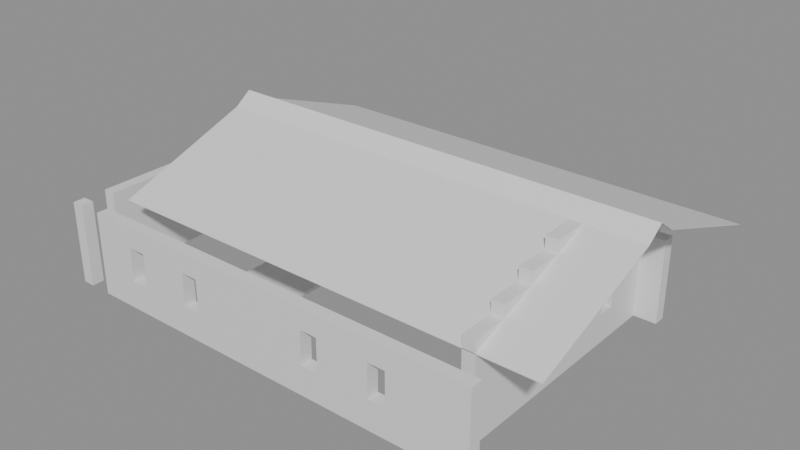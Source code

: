 # Source: building_by_walls.blend  (saved by Blender 5.0.119; exported with 4.5.12 LTS)
import bpy
from mathutils import Matrix  # noqa: F401  (used for matrix-valued properties, if any)

bpy.ops.wm.read_factory_settings(use_empty=True)
scene = bpy.context.scene
scene.name = 'Scene'

# ---- collections
col_01_paredes_externas = bpy.data.collections.new('01_Paredes_Externas'); scene.collection.children.link(col_01_paredes_externas)
col_02_paredes_internas = bpy.data.collections.new('02_Paredes_Internas'); scene.collection.children.link(col_02_paredes_internas)
col_03_pisos_escadas = bpy.data.collections.new('03_Pisos_Escadas'); scene.collection.children.link(col_03_pisos_escadas)
col_05_telhado = bpy.data.collections.new('05_Telhado'); scene.collection.children.link(col_05_telhado)

# ---- materials (node trees are filled in below, after node groups)
mat_mat_parede_externa = bpy.data.materials.new('Mat_Parede_Externa')
mat_mat_parede_interna = bpy.data.materials.new('Mat_Parede_Interna')
mat_mat_pisos = bpy.data.materials.new('Mat_Pisos')
mat_mat_telhado = bpy.data.materials.new('Mat_Telhado')

# ---- material node trees
mat_mat_parede_externa.use_nodes = True; mat_mat_parede_externa.node_tree.nodes.clear()
_N = mat_mat_parede_externa.node_tree.nodes; _L = mat_mat_parede_externa.node_tree.links
n0 = _N.new('ShaderNodeBsdfPrincipled'); n0.name = 'BSDF - Pré-fundamentado'; n0.location = (-200, 100)
n1 = _N.new('ShaderNodeOutputMaterial'); n1.name = 'Saída de material'; n1.location = (200, 100)
_L.new(n0.outputs[0], n1.inputs[0])
n1.is_active_output = True
mat_mat_parede_interna.use_nodes = True; mat_mat_parede_interna.node_tree.nodes.clear()
_N = mat_mat_parede_interna.node_tree.nodes; _L = mat_mat_parede_interna.node_tree.links
n0 = _N.new('ShaderNodeBsdfPrincipled'); n0.name = 'BSDF - Pré-fundamentado'; n0.location = (-200, 100)
n1 = _N.new('ShaderNodeOutputMaterial'); n1.name = 'Saída de material'; n1.location = (200, 100)
_L.new(n0.outputs[0], n1.inputs[0])
n1.is_active_output = True
mat_mat_pisos.use_nodes = True; mat_mat_pisos.node_tree.nodes.clear()
_N = mat_mat_pisos.node_tree.nodes; _L = mat_mat_pisos.node_tree.links
n0 = _N.new('ShaderNodeBsdfPrincipled'); n0.name = 'BSDF - Pré-fundamentado'; n0.location = (-200, 100)
n1 = _N.new('ShaderNodeOutputMaterial'); n1.name = 'Saída de material'; n1.location = (200, 100)
_L.new(n0.outputs[0], n1.inputs[0])
n1.is_active_output = True
mat_mat_telhado.use_nodes = True; mat_mat_telhado.node_tree.nodes.clear()
_N = mat_mat_telhado.node_tree.nodes; _L = mat_mat_telhado.node_tree.links
n0 = _N.new('ShaderNodeBsdfPrincipled'); n0.name = 'BSDF - Pré-fundamentado'; n0.location = (-200, 100)
n1 = _N.new('ShaderNodeOutputMaterial'); n1.name = 'Saída de material'; n1.location = (200, 100)
_L.new(n0.outputs[0], n1.inputs[0])
n1.is_active_output = True

# ---- meshes
me_parede_externa_norte = bpy.data.meshes.new('Parede_Externa_Norte')
me_parede_externa_norte.from_pydata([(-7.0, -5.0, 0.0), (-6.65, -5.0, 0.0), (-6.65, -4.65, 0.0), (-7.0, -4.65, 0.0), (-7.0, -5.0, 2.4), (-6.65, -5.0, 2.4), (-6.65, -4.65, 2.4), (-7.0, -4.65, 2.4), (-6.0, -5.0, 0.0), (-5.0, -5.0, 0.0), (-5.0, -4.65, 0.0), (-6.0, -4.65, 0.0), (-6.0, -5.0, 2.4), (-5.0, -5.0, 2.4), (-5.0, -4.65, 2.4), (-6.0, -4.65, 2.4), (-4.0, -5.0, 0.0), (-4.0, -4.65, 0.0), (-5.0, -5.0, 0.84), (-4.0, -5.0, 0.84), (-4.0, -4.65, 0.84), (-5.0, -4.65, 0.84), (-5.0, -5.0, 1.8), (-4.0, -5.0, 1.8), (-4.0, -4.65, 1.8), (-5.0, -4.65, 1.8), (-4.0, -5.0, 2.4), (-4.0, -4.65, 2.4), (-4.75, -5.0, 0.84), (-4.75, -4.65, 0.84), (-4.75, -5.0, 1.8), (-4.75, -4.65, 1.8), (-4.25, -5.0, 0.84), (-4.25, -4.65, 0.84), (-4.25, -5.0, 1.8), (-4.25, -4.65, 1.8), (-3.0, -5.0, 0.0), (-3.0, -4.65, 0.0), (-3.0, -5.0, 2.4), (-3.0, -4.65, 2.4), (-2.0, -5.0, 0.0), (-2.0, -4.65, 0.0), (-3.0, -5.0, 0.84), (-2.0, -5.0, 0.84), (-2.0, -4.65, 0.84), (-3.0, -4.65, 0.84), (-3.0, -5.0, 1.8), (-2.0, -5.0, 1.8), (-2.0, -4.65, 1.8), (-3.0, -4.65, 1.8), (-2.0, -5.0, 2.4), (-2.0, -4.65, 2.4), (-2.75, -5.0, 0.84), (-2.75, -4.65, 0.84), (-2.75, -5.0, 1.8), (-2.75, -4.65, 1.8), (-2.25, -5.0, 0.84), (-2.25, -4.65, 0.84), (-2.25, -5.0, 1.8), (-2.25, -4.65, 1.8), (-1.0, -5.0, 0.0), (-1.0, -4.65, 0.0), (-1.0, -5.0, 2.4), (-1.0, -4.65, 2.4), (0.0, -5.0, 0.0), (0.0, -4.65, 0.0), (0.0, -5.0, 2.4), (0.0, -4.65, 2.4), (1.0, -5.0, 0.0), (1.0, -4.65, 0.0), (1.0, -5.0, 2.4), (1.0, -4.65, 2.4), (2.0, -5.0, 0.0), (2.0, -4.65, 0.0), (1.0, -5.0, 0.84), (2.0, -5.0, 0.84), (2.0, -4.65, 0.84), (1.0, -4.65, 0.84), (1.0, -5.0, 1.8), (2.0, -5.0, 1.8), (2.0, -4.65, 1.8), (1.0, -4.65, 1.8), (2.0, -5.0, 2.4), (2.0, -4.65, 2.4), (1.25, -5.0, 0.84), (1.25, -4.65, 0.84), (1.25, -5.0, 1.8), (1.25, -4.65, 1.8), (1.75, -5.0, 0.84), (1.75, -4.65, 0.84), (1.75, -5.0, 1.8), (1.75, -4.65, 1.8), (3.0, -5.0, 0.0), (3.0, -4.65, 0.0), (3.0, -5.0, 2.4), (3.0, -4.65, 2.4), (4.0, -5.0, 0.0), (4.0, -4.65, 0.0), (3.0, -5.0, 0.84), (4.0, -5.0, 0.84), (4.0, -4.65, 0.84), (3.0, -4.65, 0.84), (3.0, -5.0, 1.8), (4.0, -5.0, 1.8), (4.0, -4.65, 1.8), (3.0, -4.65, 1.8), (4.0, -5.0, 2.4), (4.0, -4.65, 2.4), (3.25, -5.0, 0.84), (3.25, -4.65, 0.84), (3.25, -5.0, 1.8), (3.25, -4.65, 1.8), (3.75, -5.0, 0.84), (3.75, -4.65, 0.84), (3.75, -5.0, 1.8), (3.75, -4.65, 1.8), (5.0, -5.0, 0.0), (5.0, -4.65, 0.0), (5.0, -5.0, 2.4), (5.0, -4.65, 2.4), (6.0, -5.0, 0.0), (6.0, -4.65, 0.0), (6.0, -5.0, 2.4), (6.0, -4.65, 2.4)], [], [(0, 1, 2, 3), (4, 7, 6, 5), (0, 4, 5, 1), (2, 6, 7, 3), (0, 3, 7, 4), (1, 5, 6, 2), (8, 9, 10, 11), (12, 15, 14, 13), (8, 12, 13, 9), (10, 14, 15, 11), (8, 11, 15, 12), (9, 13, 14, 10), (9, 16, 17, 10), (18, 21, 20, 19), (9, 18, 19, 16), (17, 20, 21, 10), (9, 10, 21, 18), (16, 19, 20, 17), (22, 23, 24, 25), (13, 14, 27, 26), (22, 13, 26, 23), (24, 27, 14, 25), (22, 25, 14, 13), (23, 26, 27, 24), (18, 28, 29, 21), (22, 25, 31, 30), (18, 22, 30, 28), (29, 31, 25, 21), (18, 21, 25, 22), (28, 30, 31, 29), (32, 19, 20, 33), (34, 35, 24, 23), (32, 34, 23, 19), (20, 24, 35, 33), (32, 33, 35, 34), (19, 23, 24, 20), (16, 36, 37, 17), (26, 27, 39, 38), (16, 26, 38, 36), (37, 39, 27, 17), (16, 17, 27, 26), (36, 38, 39, 37), (36, 40, 41, 37), (42, 45, 44, 43), (36, 42, 43, 40), (41, 44, 45, 37), (36, 37, 45, 42), (40, 43, 44, 41), (46, 47, 48, 49), (38, 39, 51, 50), (46, 38, 50, 47), (48, 51, 39, 49), (46, 49, 39, 38), (47, 50, 51, 48), (42, 52, 53, 45), (46, 49, 55, 54), (42, 46, 54, 52), (53, 55, 49, 45), (42, 45, 49, 46), (52, 54, 55, 53), (56, 43, 44, 57), (58, 59, 48, 47), (56, 58, 47, 43), (44, 48, 59, 57), (56, 57, 59, 58), (43, 47, 48, 44), (40, 60, 61, 41), (50, 51, 63, 62), (40, 50, 62, 60), (61, 63, 51, 41), (40, 41, 51, 50), (60, 62, 63, 61), (60, 64, 65, 61), (62, 63, 67, 66), (60, 62, 66, 64), (65, 67, 63, 61), (64, 66, 67, 65), (64, 68, 69, 65), (66, 67, 71, 70), (64, 66, 70, 68), (69, 71, 67, 65), (68, 70, 71, 69), (68, 72, 73, 69), (74, 77, 76, 75), (68, 74, 75, 72), (73, 76, 77, 69), (68, 69, 77, 74), (72, 75, 76, 73), (78, 79, 80, 81), (70, 71, 83, 82), (78, 70, 82, 79), (80, 83, 71, 81), (78, 81, 71, 70), (79, 82, 83, 80), (74, 84, 85, 77), (78, 81, 87, 86), (74, 78, 86, 84), (85, 87, 81, 77), (74, 77, 81, 78), (84, 86, 87, 85), (88, 75, 76, 89), (90, 91, 80, 79), (88, 90, 79, 75), (76, 80, 91, 89), (88, 89, 91, 90), (75, 79, 80, 76), (72, 92, 93, 73), (82, 83, 95, 94), (72, 82, 94, 92), (93, 95, 83, 73), (72, 73, 83, 82), (92, 94, 95, 93), (92, 96, 97, 93), (98, 101, 100, 99), (92, 98, 99, 96), (97, 100, 101, 93), (92, 93, 101, 98), (96, 99, 100, 97), (102, 103, 104, 105), (94, 95, 107, 106), (102, 94, 106, 103), (104, 107, 95, 105), (102, 105, 95, 94), (103, 106, 107, 104), (98, 108, 109, 101), (102, 105, 111, 110), (98, 102, 110, 108), (109, 111, 105, 101), (98, 101, 105, 102), (108, 110, 111, 109), (112, 99, 100, 113), (114, 115, 104, 103), (112, 114, 103, 99), (100, 104, 115, 113), (112, 113, 115, 114), (99, 103, 104, 100), (96, 116, 117, 97), (106, 107, 119, 118), (96, 106, 118, 116), (117, 119, 107, 97), (96, 97, 107, 106), (116, 118, 119, 117), (116, 120, 121, 117), (118, 119, 123, 122), (116, 118, 122, 120), (121, 123, 119, 117), (120, 122, 123, 121)])
me_parede_externa_norte.materials.append(mat_mat_parede_externa)
me_parede_externa_norte.update()
me_parede_externa_sul = bpy.data.meshes.new('Parede_Externa_Sul')
me_parede_externa_sul.from_pydata([(-7.0, 3.0, 0.0), (-6.65, 3.0, 0.0), (-6.65, 4.0, 0.0), (-7.0, 4.0, 0.0), (-7.0, 3.0, 2.4), (-6.65, 3.0, 2.4), (-6.65, 4.0, 2.4), (-7.0, 4.0, 2.4), (-6.0, 3.0, 0.0), (-5.0, 3.0, 0.0), (-5.0, 3.35, 0.0), (-6.0, 3.35, 0.0), (-6.0, 3.0, 2.4), (-5.0, 3.0, 2.4), (-5.0, 3.35, 2.4), (-6.0, 3.35, 2.4), (-4.0, 3.0, 0.0), (-4.0, 3.35, 0.0), (-5.0, 3.0, 0.84), (-4.0, 3.0, 0.84), (-4.0, 3.35, 0.84), (-5.0, 3.35, 0.84), (-5.0, 3.0, 1.8), (-4.0, 3.0, 1.8), (-4.0, 3.35, 1.8), (-5.0, 3.35, 1.8), (-4.0, 3.0, 2.4), (-4.0, 3.35, 2.4), (-4.75, 3.0, 0.84), (-4.75, 3.35, 0.84), (-4.75, 3.0, 1.8), (-4.75, 3.35, 1.8), (-4.25, 3.0, 0.84), (-4.25, 3.35, 0.84), (-4.25, 3.0, 1.8), (-4.25, 3.35, 1.8), (-3.0, 3.0, 0.0), (-3.0, 3.35, 0.0), (-3.0, 3.0, 2.4), (-3.0, 3.35, 2.4), (-2.0, 3.0, 0.0), (-2.0, 3.35, 0.0), (-2.0, 3.0, 2.4), (-2.0, 3.35, 2.4), (-1.0, 3.0, 0.0), (-1.0, 3.35, 0.0), (-2.0, 3.0, 0.84), (-1.0, 3.0, 0.84), (-1.0, 3.35, 0.84), (-2.0, 3.35, 0.84), (-2.0, 3.0, 1.8), (-1.0, 3.0, 1.8), (-1.0, 3.35, 1.8), (-2.0, 3.35, 1.8), (-1.0, 3.0, 2.4), (-1.0, 3.35, 2.4), (-1.75, 3.0, 0.84), (-1.75, 3.35, 0.84), (-1.75, 3.0, 1.8), (-1.75, 3.35, 1.8), (-1.25, 3.0, 0.84), (-1.25, 3.35, 0.84), (-1.25, 3.0, 1.8), (-1.25, 3.35, 1.8), (0.0, 3.0, 0.0), (0.0, 3.35, 0.0), (0.0, 3.0, 2.4), (0.0, 3.35, 2.4), (1.0, 3.0, 0.0), (1.0, 3.35, 0.0), (1.0, 3.0, 2.4), (1.0, 3.35, 2.4), (3.0, 3.0, 0.0), (4.0, 3.0, 0.0), (4.0, 3.35, 0.0), (3.0, 3.35, 0.0), (3.0, 3.0, 2.4), (4.0, 3.0, 2.4), (4.0, 3.35, 2.4), (3.0, 3.35, 2.4), (5.0, 3.0, 0.0), (5.0, 3.35, 0.0), (4.0, 3.0, 0.84), (5.0, 3.0, 0.84), (5.0, 3.35, 0.84), (4.0, 3.35, 0.84), (4.0, 3.0, 1.8), (5.0, 3.0, 1.8), (5.0, 3.35, 1.8), (4.0, 3.35, 1.8), (5.0, 3.0, 2.4), (5.0, 3.35, 2.4), (4.25, 3.0, 0.84), (4.25, 3.35, 0.84), (4.25, 3.0, 1.8), (4.25, 3.35, 1.8), (4.75, 3.0, 0.84), (4.75, 3.35, 0.84), (4.75, 3.0, 1.8), (4.75, 3.35, 1.8), (5.35, 3.0, 0.0), (5.35, 4.0, 0.0), (5.0, 4.0, 0.0), (5.35, 3.0, 2.4), (5.35, 4.0, 2.4), (5.0, 4.0, 2.4), (6.0, 3.0, 0.0), (6.0, 3.35, 0.0), (5.35, 3.35, 0.0), (6.0, 3.0, 2.4), (6.0, 3.35, 2.4), (5.35, 3.35, 2.4)], [], [(0, 1, 2, 3), (4, 7, 6, 5), (0, 4, 5, 1), (2, 6, 7, 3), (0, 3, 7, 4), (1, 5, 6, 2), (8, 9, 10, 11), (12, 15, 14, 13), (8, 12, 13, 9), (10, 14, 15, 11), (8, 11, 15, 12), (9, 13, 14, 10), (9, 16, 17, 10), (18, 21, 20, 19), (9, 18, 19, 16), (17, 20, 21, 10), (9, 10, 21, 18), (16, 19, 20, 17), (22, 23, 24, 25), (13, 14, 27, 26), (22, 13, 26, 23), (24, 27, 14, 25), (22, 25, 14, 13), (23, 26, 27, 24), (18, 28, 29, 21), (22, 25, 31, 30), (18, 22, 30, 28), (29, 31, 25, 21), (18, 21, 25, 22), (28, 30, 31, 29), (32, 19, 20, 33), (34, 35, 24, 23), (32, 34, 23, 19), (20, 24, 35, 33), (32, 33, 35, 34), (19, 23, 24, 20), (16, 36, 37, 17), (26, 27, 39, 38), (16, 26, 38, 36), (37, 39, 27, 17), (16, 17, 27, 26), (36, 38, 39, 37), (36, 40, 41, 37), (38, 39, 43, 42), (36, 38, 42, 40), (41, 43, 39, 37), (40, 42, 43, 41), (40, 44, 45, 41), (46, 49, 48, 47), (40, 46, 47, 44), (45, 48, 49, 41), (40, 41, 49, 46), (44, 47, 48, 45), (50, 51, 52, 53), (42, 43, 55, 54), (50, 42, 54, 51), (52, 55, 43, 53), (50, 53, 43, 42), (51, 54, 55, 52), (46, 56, 57, 49), (50, 53, 59, 58), (46, 50, 58, 56), (57, 59, 53, 49), (46, 49, 53, 50), (56, 58, 59, 57), (60, 47, 48, 61), (62, 63, 52, 51), (60, 62, 51, 47), (48, 52, 63, 61), (60, 61, 63, 62), (47, 51, 52, 48), (44, 64, 65, 45), (54, 55, 67, 66), (44, 54, 66, 64), (65, 67, 55, 45), (44, 45, 55, 54), (64, 66, 67, 65), (64, 68, 69, 65), (66, 67, 71, 70), (64, 66, 70, 68), (69, 71, 67, 65), (68, 70, 71, 69), (72, 73, 74, 75), (76, 79, 78, 77), (72, 76, 77, 73), (74, 78, 79, 75), (72, 75, 79, 76), (73, 77, 78, 74), (73, 80, 81, 74), (82, 85, 84, 83), (73, 82, 83, 80), (81, 84, 85, 74), (73, 74, 85, 82), (80, 83, 84, 81), (86, 87, 88, 89), (77, 78, 91, 90), (86, 77, 90, 87), (88, 91, 78, 89), (86, 89, 78, 77), (87, 90, 91, 88), (82, 92, 93, 85), (86, 89, 95, 94), (82, 86, 94, 92), (93, 95, 89, 85), (82, 85, 89, 86), (92, 94, 95, 93), (96, 83, 84, 97), (98, 99, 88, 87), (96, 98, 87, 83), (84, 88, 99, 97), (96, 97, 99, 98), (83, 87, 88, 84), (80, 100, 101, 102), (90, 105, 104, 103), (80, 90, 103, 100), (101, 104, 105, 102), (80, 102, 105, 90), (100, 103, 104, 101), (100, 106, 107, 108), (103, 111, 110, 109), (100, 103, 109, 106), (107, 110, 111, 108), (100, 108, 111, 103), (106, 109, 110, 107)])
me_parede_externa_sul.materials.append(mat_mat_parede_externa)
me_parede_externa_sul.update()
me_parede_externa_leste = bpy.data.meshes.new('Parede_Externa_Leste')
me_parede_externa_leste.from_pydata([(5.0, -4.0, 2.4), (5.35, -4.0, 2.4), (5.35, -3.0, 2.4), (5.0, -3.0, 2.4), (5.0, -4.0, 2.76), (5.35, -4.0, 2.76), (5.35, -3.0, 2.76), (5.0, -3.0, 2.76), (5.0, -4.0, 0.0), (5.35, -4.0, 0.0), (5.35, -3.0, 0.0), (5.0, -3.0, 0.0), (5.35, -2.0, 2.76), (5.0, -2.0, 2.76), (5.0, -3.0, 3.12), (5.35, -3.0, 3.12), (5.35, -2.0, 3.12), (5.0, -2.0, 3.12), (5.35, -2.0, 2.4), (5.0, -2.0, 2.4), (5.35, -2.0, 0.0), (5.0, -2.0, 0.0), (5.35, -1.0, 3.12), (5.0, -1.0, 3.12), (5.0, -2.0, 3.48), (5.35, -2.0, 3.48), (5.35, -1.0, 3.48), (5.0, -1.0, 3.48), (5.35, -1.0, 2.76), (5.0, -1.0, 2.76), (5.35, -1.0, 2.4), (5.0, -1.0, 2.4), (5.35, -1.0, 0.0), (5.0, -1.0, 0.0), (5.0, -2.0, 0.84), (5.35, -2.0, 0.84), (5.35, -1.0, 0.84), (5.0, -1.0, 0.84), (5.0, -2.0, 1.8), (5.35, -2.0, 1.8), (5.35, -1.0, 1.8), (5.0, -1.0, 1.8), (5.35, -1.75, 0.84), (5.0, -1.75, 0.84), (5.35, -1.75, 1.8), (5.0, -1.75, 1.8), (5.0, -1.25, 0.84), (5.35, -1.25, 0.84), (5.0, -1.25, 1.8), (5.35, -1.25, 1.8), (5.35, 0.0, 3.48), (5.0, 0.0, 3.48), (5.0, -1.0, 3.84), (5.35, -1.0, 3.84), (5.35, 0.0, 3.84), (5.0, 0.0, 3.84), (5.35, 0.0, 3.12), (5.0, 0.0, 3.12), (5.35, 0.0, 2.76), (5.0, 0.0, 2.76), (5.35, 0.0, 2.4), (5.0, 0.0, 2.4), (5.35, 0.0, 0.0), (5.0, 0.0, 0.0), (5.35, 1.0, 3.12), (5.0, 1.0, 3.12), (5.35, 1.0, 3.48), (5.0, 1.0, 3.48), (5.35, 1.0, 2.76), (5.0, 1.0, 2.76), (5.35, 1.0, 2.4), (5.0, 1.0, 2.4), (5.35, 1.0, 0.0), (5.0, 1.0, 0.0), (5.35, 2.0, 2.76), (5.0, 2.0, 2.76), (5.35, 2.0, 3.12), (5.0, 2.0, 3.12), (5.35, 2.0, 2.4), (5.0, 2.0, 2.4), (5.35, 2.0, 0.0), (5.0, 2.0, 0.0), (5.0, 1.0, 0.84), (5.35, 1.0, 0.84), (5.35, 2.0, 0.84), (5.0, 2.0, 0.84), (5.0, 1.0, 1.8), (5.35, 1.0, 1.8), (5.35, 2.0, 1.8), (5.0, 2.0, 1.8), (5.35, 1.25, 0.84), (5.0, 1.25, 0.84), (5.35, 1.25, 1.8), (5.0, 1.25, 1.8), (5.0, 1.75, 0.84), (5.35, 1.75, 0.84), (5.0, 1.75, 1.8), (5.35, 1.75, 1.8), (5.35, 3.0, 2.4), (5.0, 3.0, 2.4), (5.35, 3.0, 2.76), (5.0, 3.0, 2.76), (5.35, 3.0, 0.0), (5.0, 3.0, 0.0)], [], [(0, 1, 2, 3), (4, 7, 6, 5), (0, 4, 5, 1), (2, 6, 7, 3), (0, 3, 7, 4), (1, 5, 6, 2), (8, 9, 10, 11), (8, 0, 1, 9), (10, 2, 3, 11), (8, 11, 3, 0), (9, 1, 2, 10), (7, 6, 12, 13), (14, 17, 16, 15), (7, 14, 15, 6), (12, 16, 17, 13), (7, 13, 17, 14), (6, 15, 16, 12), (3, 2, 18, 19), (18, 12, 13, 19), (3, 19, 13, 7), (2, 6, 12, 18), (11, 10, 20, 21), (20, 18, 19, 21), (11, 21, 19, 3), (10, 2, 18, 20), (17, 16, 22, 23), (24, 27, 26, 25), (17, 24, 25, 16), (22, 26, 27, 23), (17, 23, 27, 24), (16, 25, 26, 22), (13, 12, 28, 29), (28, 22, 23, 29), (13, 29, 23, 17), (12, 16, 22, 28), (19, 18, 30, 31), (30, 28, 29, 31), (19, 31, 29, 13), (18, 12, 28, 30), (21, 20, 32, 33), (34, 37, 36, 35), (21, 34, 35, 20), (32, 36, 37, 33), (21, 33, 37, 34), (20, 35, 36, 32), (38, 39, 40, 41), (38, 19, 18, 39), (40, 30, 31, 41), (38, 41, 31, 19), (39, 18, 30, 40), (34, 35, 42, 43), (38, 45, 44, 39), (34, 38, 39, 35), (42, 44, 45, 43), (34, 43, 45, 38), (35, 39, 44, 42), (46, 47, 36, 37), (48, 41, 40, 49), (46, 48, 49, 47), (36, 40, 41, 37), (46, 37, 41, 48), (47, 49, 40, 36), (27, 26, 50, 51), (52, 55, 54, 53), (27, 52, 53, 26), (50, 54, 55, 51), (27, 51, 55, 52), (26, 53, 54, 50), (23, 22, 56, 57), (56, 50, 51, 57), (23, 57, 51, 27), (22, 26, 50, 56), (29, 28, 58, 59), (58, 56, 57, 59), (29, 59, 57, 23), (28, 22, 56, 58), (31, 30, 60, 61), (60, 58, 59, 61), (31, 61, 59, 29), (30, 28, 58, 60), (33, 32, 62, 63), (33, 31, 30, 32), (62, 60, 61, 63), (33, 63, 61, 31), (32, 30, 60, 62), (57, 56, 64, 65), (51, 67, 66, 50), (64, 66, 67, 65), (57, 65, 67, 51), (56, 50, 66, 64), (59, 58, 68, 69), (68, 64, 65, 69), (59, 69, 65, 57), (58, 56, 64, 68), (61, 60, 70, 71), (70, 68, 69, 71), (61, 71, 69, 59), (60, 58, 68, 70), (63, 62, 72, 73), (72, 70, 71, 73), (63, 73, 71, 61), (62, 60, 70, 72), (69, 68, 74, 75), (65, 77, 76, 64), (74, 76, 77, 75), (69, 75, 77, 65), (68, 64, 76, 74), (71, 70, 78, 79), (78, 74, 75, 79), (71, 79, 75, 69), (70, 68, 74, 78), (73, 72, 80, 81), (82, 85, 84, 83), (73, 82, 83, 72), (80, 84, 85, 81), (73, 81, 85, 82), (72, 83, 84, 80), (86, 87, 88, 89), (86, 71, 70, 87), (88, 78, 79, 89), (86, 89, 79, 71), (87, 70, 78, 88), (82, 83, 90, 91), (86, 93, 92, 87), (82, 86, 87, 83), (90, 92, 93, 91), (82, 91, 93, 86), (83, 87, 92, 90), (94, 95, 84, 85), (96, 89, 88, 97), (94, 96, 97, 95), (84, 88, 89, 85), (94, 85, 89, 96), (95, 97, 88, 84), (79, 78, 98, 99), (75, 101, 100, 74), (98, 100, 101, 99), (79, 99, 101, 75), (78, 74, 100, 98), (81, 80, 102, 103), (81, 79, 78, 80), (102, 98, 99, 103), (81, 103, 99, 79), (80, 78, 98, 102)])
me_parede_externa_leste.materials.append(mat_mat_parede_externa)
me_parede_externa_leste.update()
me_parede_externa_oeste = bpy.data.meshes.new('Parede_Externa_Oeste')
me_parede_externa_oeste.from_pydata([(-7.0, -4.0, 0.0), (-6.65, -4.0, 0.0), (-6.65, -3.0, 0.0), (-7.0, -3.0, 0.0), (-7.0, -4.0, 2.4), (-6.65, -4.0, 2.4), (-6.65, -3.0, 2.4), (-7.0, -3.0, 2.4), (-6.65, -2.0, 0.0), (-7.0, -2.0, 0.0), (-6.65, -2.0, 2.4), (-7.0, -2.0, 2.4), (-6.65, -1.0, 0.0), (-7.0, -1.0, 0.0), (-7.0, -2.0, 0.84), (-6.65, -2.0, 0.84), (-6.65, -1.0, 0.84), (-7.0, -1.0, 0.84), (-7.0, -2.0, 1.8), (-6.65, -2.0, 1.8), (-6.65, -1.0, 1.8), (-7.0, -1.0, 1.8), (-6.65, -1.0, 2.4), (-7.0, -1.0, 2.4), (-6.65, -1.75, 0.84), (-7.0, -1.75, 0.84), (-6.65, -1.75, 1.8), (-7.0, -1.75, 1.8), (-7.0, -1.25, 0.84), (-6.65, -1.25, 0.84), (-7.0, -1.25, 1.8), (-6.65, -1.25, 1.8), (-6.65, 0.0, 0.0), (-7.0, 0.0, 0.0), (-6.65, 0.0, 2.4), (-7.0, 0.0, 2.4), (-6.65, 1.0, 0.0), (-7.0, 1.0, 0.0), (-6.65, 1.0, 2.4), (-7.0, 1.0, 2.4), (-6.65, 2.0, 0.0), (-7.0, 2.0, 0.0), (-7.0, 1.0, 0.84), (-6.65, 1.0, 0.84), (-6.65, 2.0, 0.84), (-7.0, 2.0, 0.84), (-7.0, 1.0, 1.8), (-6.65, 1.0, 1.8), (-6.65, 2.0, 1.8), (-7.0, 2.0, 1.8), (-6.65, 2.0, 2.4), (-7.0, 2.0, 2.4), (-6.65, 1.25, 0.84), (-7.0, 1.25, 0.84), (-6.65, 1.25, 1.8), (-7.0, 1.25, 1.8), (-7.0, 1.75, 0.84), (-6.65, 1.75, 0.84), (-7.0, 1.75, 1.8), (-6.65, 1.75, 1.8), (-6.65, 3.0, 0.0), (-7.0, 3.0, 0.0), (-6.65, 3.0, 2.4), (-7.0, 3.0, 2.4)], [], [(0, 1, 2, 3), (4, 7, 6, 5), (0, 4, 5, 1), (2, 6, 7, 3), (0, 3, 7, 4), (1, 5, 6, 2), (3, 2, 8, 9), (7, 11, 10, 6), (8, 10, 11, 9), (3, 9, 11, 7), (2, 6, 10, 8), (9, 8, 12, 13), (14, 17, 16, 15), (9, 14, 15, 8), (12, 16, 17, 13), (9, 13, 17, 14), (8, 15, 16, 12), (18, 19, 20, 21), (11, 23, 22, 10), (18, 11, 10, 19), (20, 22, 23, 21), (18, 21, 23, 11), (19, 10, 22, 20), (14, 15, 24, 25), (18, 27, 26, 19), (14, 18, 19, 15), (24, 26, 27, 25), (14, 25, 27, 18), (15, 19, 26, 24), (28, 29, 16, 17), (30, 21, 20, 31), (28, 30, 31, 29), (16, 20, 21, 17), (28, 17, 21, 30), (29, 31, 20, 16), (13, 12, 32, 33), (23, 35, 34, 22), (13, 23, 22, 12), (32, 34, 35, 33), (13, 33, 35, 23), (12, 22, 34, 32), (33, 32, 36, 37), (35, 39, 38, 34), (36, 38, 39, 37), (33, 37, 39, 35), (32, 34, 38, 36), (37, 36, 40, 41), (42, 45, 44, 43), (37, 42, 43, 36), (40, 44, 45, 41), (37, 41, 45, 42), (36, 43, 44, 40), (46, 47, 48, 49), (39, 51, 50, 38), (46, 39, 38, 47), (48, 50, 51, 49), (46, 49, 51, 39), (47, 38, 50, 48), (42, 43, 52, 53), (46, 55, 54, 47), (42, 46, 47, 43), (52, 54, 55, 53), (42, 53, 55, 46), (43, 47, 54, 52), (56, 57, 44, 45), (58, 49, 48, 59), (56, 58, 59, 57), (44, 48, 49, 45), (56, 45, 49, 58), (57, 59, 48, 44), (41, 40, 60, 61), (51, 63, 62, 50), (41, 51, 50, 40), (60, 62, 63, 61), (41, 61, 63, 51), (40, 50, 62, 60)])
me_parede_externa_oeste.materials.append(mat_mat_parede_externa)
me_parede_externa_oeste.update()
me_paredes_internas_divisorias = bpy.data.meshes.new('Paredes_Internas_Divisorias')
me_paredes_internas_divisorias.from_pydata([(-1.0, 4.0, 0.0), (-0.65, 4.0, 0.0), (-0.65, 4.35, 0.0), (-1.0, 4.35, 0.0), (-1.0, 4.0, 0.12), (-0.65, 4.0, 0.12), (-0.65, 4.35, 0.12), (-1.0, 4.35, 0.12)], [], [(0, 1, 2, 3), (4, 7, 6, 5), (0, 4, 5, 1), (2, 6, 7, 3), (0, 3, 7, 4), (1, 5, 6, 2)])
me_paredes_internas_divisorias.materials.append(mat_mat_parede_interna)
me_paredes_internas_divisorias.update()
me_pisos_lajes = bpy.data.meshes.new('Pisos_Lajes')
me_pisos_lajes.from_pydata([(-4.0, -2.0, -0.1), (-3.0, -2.0, -0.1), (-3.0, -1.0, -0.1), (-4.0, -1.0, -0.1), (-4.0, -2.0, 0.0), (-3.0, -2.0, 0.0), (-3.0, -1.0, 0.0), (-4.0, -1.0, 0.0), (-2.0, -2.0, -0.1), (-2.0, -1.0, -0.1), (-2.0, -2.0, 0.0), (-2.0, -1.0, 0.0), (-3.0, 0.0, -0.1), (-4.0, 0.0, -0.1), (-3.0, 0.0, 0.0), (-4.0, 0.0, 0.0), (-2.0, 0.0, -0.1), (-2.0, 0.0, 0.0), (-3.0, 1.0, -0.1), (-4.0, 1.0, -0.1), (-3.0, 1.0, 0.0), (-4.0, 1.0, 0.0), (-2.0, 1.0, -0.1), (-2.0, 1.0, 0.0), (-3.0, 2.0, -0.1), (-4.0, 2.0, -0.1), (-3.0, 2.0, 0.0), (-4.0, 2.0, 0.0), (-2.0, 2.0, -0.1), (-2.0, 2.0, 0.0)], [], [(0, 1, 2, 3), (4, 7, 6, 5), (0, 4, 5, 1), (2, 6, 7, 3), (0, 3, 7, 4), (1, 5, 6, 2), (1, 8, 9, 2), (5, 6, 11, 10), (1, 5, 10, 8), (9, 11, 6, 2), (8, 10, 11, 9), (3, 2, 12, 13), (7, 15, 14, 6), (12, 14, 15, 13), (3, 13, 15, 7), (2, 6, 14, 12), (2, 9, 16, 12), (6, 14, 17, 11), (16, 17, 14, 12), (9, 11, 17, 16), (13, 12, 18, 19), (15, 21, 20, 14), (18, 20, 21, 19), (13, 19, 21, 15), (12, 14, 20, 18), (12, 16, 22, 18), (14, 20, 23, 17), (22, 23, 20, 18), (16, 17, 23, 22), (19, 18, 24, 25), (21, 27, 26, 20), (24, 26, 27, 25), (19, 25, 27, 21), (18, 20, 26, 24), (18, 22, 28, 24), (20, 26, 29, 23), (28, 29, 26, 24), (22, 23, 29, 28)])
me_pisos_lajes.materials.append(mat_mat_pisos)
me_pisos_lajes.update()
me_telhado_vertente_norte = bpy.data.meshes.new('Telhado_Vertente_Norte')
me_telhado_vertente_norte.from_pydata([(-6.0, 2.0, 3.48), (-5.0, 2.0, 3.48), (-5.0, 1.0, 3.84), (-6.0, 1.0, 3.84), (-6.0, 2.0, 3.466), (-5.0, 2.0, 3.466), (-5.0, 1.0, 3.826), (-6.0, 1.0, 3.826), (-4.0, 2.0, 3.48), (-4.0, 1.0, 3.84), (-4.0, 2.0, 3.466), (-4.0, 1.0, 3.826), (-3.0, 2.0, 3.48), (-3.0, 1.0, 3.84), (-3.0, 2.0, 3.466), (-3.0, 1.0, 3.826), (-2.0, 2.0, 3.48), (-2.0, 1.0, 3.84), (-2.0, 2.0, 3.466), (-2.0, 1.0, 3.826), (-6.0, 3.0, 3.12), (-5.0, 3.0, 3.12), (-6.0, 3.0, 3.106), (-5.0, 3.0, 3.106), (-4.0, 3.0, 3.12), (-4.0, 3.0, 3.106), (-3.0, 3.0, 3.12), (-3.0, 3.0, 3.106), (-2.0, 3.0, 3.12), (-2.0, 3.0, 3.106), (-6.0, 4.0, 2.76), (-5.0, 4.0, 2.76), (-6.0, 4.0, 2.746), (-5.0, 4.0, 2.746), (-4.0, 4.0, 2.76), (-4.0, 4.0, 2.746), (-3.0, 4.0, 2.76), (-3.0, 4.0, 2.746), (-2.0, 4.0, 2.76), (-2.0, 4.0, 2.746), (-6.0, 5.0, 2.4), (-5.0, 5.0, 2.4), (-6.0, 5.0, 2.386), (-5.0, 5.0, 2.386), (-4.0, 5.0, 2.4), (-4.0, 5.0, 2.386), (-3.0, 5.0, 2.4), (-3.0, 5.0, 2.386), (-2.0, 5.0, 2.4), (-2.0, 5.0, 2.386), (-1.0, 2.0, 3.48), (-1.0, 1.0, 3.84), (-1.0, 2.0, 3.466), (-1.0, 1.0, 3.826), (0.0, 2.0, 3.48), (0.0, 1.0, 3.84), (0.0, 2.0, 3.466), (0.0, 1.0, 3.826), (1.0, 2.0, 3.48), (1.0, 1.0, 3.84), (1.0, 2.0, 3.466), (1.0, 1.0, 3.826), (2.0, 2.0, 3.48), (2.0, 1.0, 3.84), (2.0, 2.0, 3.466), (2.0, 1.0, 3.826), (3.0, 2.0, 3.48), (3.0, 1.0, 3.84), (3.0, 2.0, 3.466), (3.0, 1.0, 3.826), (4.0, 2.0, 3.48), (4.0, 1.0, 3.84), (4.0, 2.0, 3.466), (4.0, 1.0, 3.826), (5.0, 2.0, 3.48), (5.0, 1.0, 3.84), (5.0, 2.0, 3.466), (5.0, 1.0, 3.826), (6.0, 2.0, 3.48), (6.0, 1.0, 3.84), (6.0, 2.0, 3.466), (6.0, 1.0, 3.826), (-1.0, 3.0, 3.12), (-1.0, 3.0, 3.106), (0.0, 3.0, 3.12), (0.0, 3.0, 3.106), (1.0, 3.0, 3.12), (1.0, 3.0, 3.106), (2.0, 3.0, 3.12), (2.0, 3.0, 3.106), (3.0, 3.0, 3.12), (3.0, 3.0, 3.106), (4.0, 3.0, 3.12), (4.0, 3.0, 3.106), (5.0, 3.0, 3.12), (5.0, 3.0, 3.106), (6.0, 3.0, 3.12), (6.0, 3.0, 3.106), (-1.0, 4.0, 2.76), (-1.0, 4.0, 2.746), (0.0, 4.0, 2.76), (0.0, 4.0, 2.746), (1.0, 4.0, 2.76), (1.0, 4.0, 2.746), (2.0, 4.0, 2.76), (2.0, 4.0, 2.746), (3.0, 4.0, 2.76), (3.0, 4.0, 2.746), (4.0, 4.0, 2.76), (4.0, 4.0, 2.746), (5.0, 4.0, 2.76), (5.0, 4.0, 2.746), (6.0, 4.0, 2.76), (6.0, 4.0, 2.746), (-1.0, 5.0, 2.4), (-1.0, 5.0, 2.386), (0.0, 5.0, 2.4), (0.0, 5.0, 2.386), (1.0, 5.0, 2.4), (1.0, 5.0, 2.386), (2.0, 5.0, 2.4), (2.0, 5.0, 2.386), (3.0, 5.0, 2.4), (3.0, 5.0, 2.386), (4.0, 5.0, 2.4), (4.0, 5.0, 2.386), (5.0, 5.0, 2.4), (5.0, 5.0, 2.386), (6.0, 5.0, 2.4), (6.0, 5.0, 2.386), (7.0, 2.0, 3.48), (7.0, 1.0, 3.84), (7.0, 2.0, 3.466), (7.0, 1.0, 3.826), (7.0, 3.0, 3.12), (7.0, 3.0, 3.106), (7.0, 4.0, 2.76), (7.0, 4.0, 2.746), (7.0, 5.0, 2.4), (7.0, 5.0, 2.386)], [], [(0, 1, 2, 3), (7, 6, 5, 4), (0, 4, 5, 1), (3, 2, 6, 7), (0, 3, 7, 4), (1, 5, 6, 2), (1, 8, 9, 2), (6, 11, 10, 5), (1, 5, 10, 8), (2, 9, 11, 6), (8, 10, 11, 9), (8, 12, 13, 9), (11, 15, 14, 10), (8, 10, 14, 12), (9, 13, 15, 11), (12, 14, 15, 13), (12, 16, 17, 13), (15, 19, 18, 14), (12, 14, 18, 16), (13, 17, 19, 15), (16, 18, 19, 17), (20, 21, 1, 0), (4, 5, 23, 22), (20, 22, 23, 21), (20, 0, 4, 22), (21, 23, 5, 1), (21, 24, 8, 1), (5, 10, 25, 23), (21, 23, 25, 24), (24, 25, 10, 8), (24, 26, 12, 8), (10, 14, 27, 25), (24, 25, 27, 26), (26, 27, 14, 12), (26, 28, 16, 12), (14, 18, 29, 27), (26, 27, 29, 28), (28, 29, 18, 16), (30, 31, 21, 20), (22, 23, 33, 32), (30, 32, 33, 31), (30, 20, 22, 32), (31, 33, 23, 21), (31, 34, 24, 21), (23, 25, 35, 33), (31, 33, 35, 34), (34, 35, 25, 24), (34, 36, 26, 24), (25, 27, 37, 35), (34, 35, 37, 36), (36, 37, 27, 26), (36, 38, 28, 26), (27, 29, 39, 37), (36, 37, 39, 38), (38, 39, 29, 28), (40, 41, 31, 30), (32, 33, 43, 42), (40, 42, 43, 41), (40, 30, 32, 42), (41, 43, 33, 31), (41, 44, 34, 31), (33, 35, 45, 43), (41, 43, 45, 44), (44, 45, 35, 34), (44, 46, 36, 34), (35, 37, 47, 45), (44, 45, 47, 46), (46, 47, 37, 36), (46, 48, 38, 36), (37, 39, 49, 47), (46, 47, 49, 48), (48, 49, 39, 38), (16, 50, 51, 17), (19, 53, 52, 18), (16, 18, 52, 50), (17, 51, 53, 19), (50, 52, 53, 51), (50, 54, 55, 51), (53, 57, 56, 52), (50, 52, 56, 54), (51, 55, 57, 53), (54, 56, 57, 55), (54, 58, 59, 55), (57, 61, 60, 56), (54, 56, 60, 58), (55, 59, 61, 57), (58, 60, 61, 59), (58, 62, 63, 59), (61, 65, 64, 60), (58, 60, 64, 62), (59, 63, 65, 61), (62, 64, 65, 63), (62, 66, 67, 63), (65, 69, 68, 64), (62, 64, 68, 66), (63, 67, 69, 65), (66, 68, 69, 67), (66, 70, 71, 67), (69, 73, 72, 68), (66, 68, 72, 70), (67, 71, 73, 69), (70, 72, 73, 71), (70, 74, 75, 71), (73, 77, 76, 72), (70, 72, 76, 74), (71, 75, 77, 73), (74, 76, 77, 75), (74, 78, 79, 75), (77, 81, 80, 76), (74, 76, 80, 78), (75, 79, 81, 77), (78, 80, 81, 79), (28, 82, 50, 16), (18, 52, 83, 29), (28, 29, 83, 82), (82, 83, 52, 50), (82, 84, 54, 50), (52, 56, 85, 83), (82, 83, 85, 84), (84, 85, 56, 54), (84, 86, 58, 54), (56, 60, 87, 85), (84, 85, 87, 86), (86, 87, 60, 58), (86, 88, 62, 58), (60, 64, 89, 87), (86, 87, 89, 88), (88, 89, 64, 62), (88, 90, 66, 62), (64, 68, 91, 89), (88, 89, 91, 90), (90, 91, 68, 66), (90, 92, 70, 66), (68, 72, 93, 91), (90, 91, 93, 92), (92, 93, 72, 70), (92, 94, 74, 70), (72, 76, 95, 93), (92, 93, 95, 94), (94, 95, 76, 74), (94, 96, 78, 74), (76, 80, 97, 95), (94, 95, 97, 96), (96, 97, 80, 78), (38, 98, 82, 28), (29, 83, 99, 39), (38, 39, 99, 98), (98, 99, 83, 82), (98, 100, 84, 82), (83, 85, 101, 99), (98, 99, 101, 100), (100, 101, 85, 84), (100, 102, 86, 84), (85, 87, 103, 101), (100, 101, 103, 102), (102, 103, 87, 86), (102, 104, 88, 86), (87, 89, 105, 103), (102, 103, 105, 104), (104, 105, 89, 88), (104, 106, 90, 88), (89, 91, 107, 105), (104, 105, 107, 106), (106, 107, 91, 90), (106, 108, 92, 90), (91, 93, 109, 107), (106, 107, 109, 108), (108, 109, 93, 92), (108, 110, 94, 92), (93, 95, 111, 109), (108, 109, 111, 110), (110, 111, 95, 94), (110, 112, 96, 94), (95, 97, 113, 111), (110, 111, 113, 112), (112, 113, 97, 96), (48, 114, 98, 38), (39, 99, 115, 49), (48, 49, 115, 114), (114, 115, 99, 98), (114, 116, 100, 98), (99, 101, 117, 115), (114, 115, 117, 116), (116, 117, 101, 100), (116, 118, 102, 100), (101, 103, 119, 117), (116, 117, 119, 118), (118, 119, 103, 102), (118, 120, 104, 102), (103, 105, 121, 119), (118, 119, 121, 120), (120, 121, 105, 104), (120, 122, 106, 104), (105, 107, 123, 121), (120, 121, 123, 122), (122, 123, 107, 106), (122, 124, 108, 106), (107, 109, 125, 123), (122, 123, 125, 124), (124, 125, 109, 108), (124, 126, 110, 108), (109, 111, 127, 125), (124, 125, 127, 126), (126, 127, 111, 110), (126, 128, 112, 110), (111, 113, 129, 127), (126, 127, 129, 128), (128, 129, 113, 112), (78, 130, 131, 79), (81, 133, 132, 80), (78, 80, 132, 130), (79, 131, 133, 81), (130, 132, 133, 131), (96, 134, 130, 78), (80, 132, 135, 97), (96, 97, 135, 134), (134, 135, 132, 130), (112, 136, 134, 96), (97, 135, 137, 113), (112, 113, 137, 136), (136, 137, 135, 134), (128, 138, 136, 112), (113, 137, 139, 129), (128, 129, 139, 138), (138, 139, 137, 136)])
me_telhado_vertente_norte.materials.append(mat_mat_telhado)
me_telhado_vertente_norte.update()
me_telhado_vertente_sul = bpy.data.meshes.new('Telhado_Vertente_Sul')
me_telhado_vertente_sul.from_pydata([(-6.0, -4.0, 2.4), (-5.0, -4.0, 2.4), (-5.0, -3.0, 2.76), (-6.0, -3.0, 2.76), (-6.0, -4.0, 2.386), (-5.0, -4.0, 2.386), (-5.0, -3.0, 2.746), (-6.0, -3.0, 2.746), (-4.0, -4.0, 2.4), (-4.0, -3.0, 2.76), (-4.0, -4.0, 2.386), (-4.0, -3.0, 2.746), (-3.0, -4.0, 2.4), (-3.0, -3.0, 2.76), (-3.0, -4.0, 2.386), (-3.0, -3.0, 2.746), (-2.0, -4.0, 2.4), (-2.0, -3.0, 2.76), (-2.0, -4.0, 2.386), (-2.0, -3.0, 2.746), (-5.0, -2.0, 3.12), (-6.0, -2.0, 3.12), (-5.0, -2.0, 3.106), (-6.0, -2.0, 3.106), (-4.0, -2.0, 3.12), (-4.0, -2.0, 3.106), (-3.0, -2.0, 3.12), (-3.0, -2.0, 3.106), (-2.0, -2.0, 3.12), (-2.0, -2.0, 3.106), (-5.0, -1.0, 3.48), (-6.0, -1.0, 3.48), (-5.0, -1.0, 3.466), (-6.0, -1.0, 3.466), (-4.0, -1.0, 3.48), (-4.0, -1.0, 3.466), (-3.0, -1.0, 3.48), (-3.0, -1.0, 3.466), (-2.0, -1.0, 3.48), (-2.0, -1.0, 3.466), (-5.0, 0.0, 3.84), (-6.0, 0.0, 3.84), (-5.0, 0.0, 3.826), (-6.0, 0.0, 3.826), (-4.0, 0.0, 3.84), (-4.0, 0.0, 3.826), (-3.0, 0.0, 3.84), (-3.0, 0.0, 3.826), (-2.0, 0.0, 3.84), (-2.0, 0.0, 3.826), (-1.0, -4.0, 2.4), (-1.0, -3.0, 2.76), (-1.0, -4.0, 2.386), (-1.0, -3.0, 2.746), (0.0, -4.0, 2.4), (0.0, -3.0, 2.76), (0.0, -4.0, 2.386), (0.0, -3.0, 2.746), (1.0, -4.0, 2.4), (1.0, -3.0, 2.76), (1.0, -4.0, 2.386), (1.0, -3.0, 2.746), (2.0, -4.0, 2.4), (2.0, -3.0, 2.76), (2.0, -4.0, 2.386), (2.0, -3.0, 2.746), (3.0, -4.0, 2.4), (3.0, -3.0, 2.76), (3.0, -4.0, 2.386), (3.0, -3.0, 2.746), (4.0, -4.0, 2.4), (4.0, -3.0, 2.76), (4.0, -4.0, 2.386), (4.0, -3.0, 2.746), (5.0, -4.0, 2.4), (5.0, -3.0, 2.76), (5.0, -4.0, 2.386), (5.0, -3.0, 2.746), (6.0, -4.0, 2.4), (6.0, -3.0, 2.76), (6.0, -4.0, 2.386), (6.0, -3.0, 2.746), (-1.0, -2.0, 3.12), (-1.0, -2.0, 3.106), (0.0, -2.0, 3.12), (0.0, -2.0, 3.106), (1.0, -2.0, 3.12), (1.0, -2.0, 3.106), (2.0, -2.0, 3.12), (2.0, -2.0, 3.106), (3.0, -2.0, 3.12), (3.0, -2.0, 3.106), (4.0, -2.0, 3.12), (4.0, -2.0, 3.106), (5.0, -2.0, 3.12), (5.0, -2.0, 3.106), (6.0, -2.0, 3.12), (6.0, -2.0, 3.106), (-1.0, -1.0, 3.48), (-1.0, -1.0, 3.466), (0.0, -1.0, 3.48), (0.0, -1.0, 3.466), (1.0, -1.0, 3.48), (1.0, -1.0, 3.466), (2.0, -1.0, 3.48), (2.0, -1.0, 3.466), (3.0, -1.0, 3.48), (3.0, -1.0, 3.466), (4.0, -1.0, 3.48), (4.0, -1.0, 3.466), (5.0, -1.0, 3.48), (5.0, -1.0, 3.466), (6.0, -1.0, 3.48), (6.0, -1.0, 3.466), (-1.0, 0.0, 3.84), (-1.0, 0.0, 3.826), (0.0, 0.0, 3.84), (0.0, 0.0, 3.826), (1.0, 0.0, 3.84), (1.0, 0.0, 3.826), (2.0, 0.0, 3.84), (2.0, 0.0, 3.826), (3.0, 0.0, 3.84), (3.0, 0.0, 3.826), (4.0, 0.0, 3.84), (4.0, 0.0, 3.826), (5.0, 0.0, 3.84), (5.0, 0.0, 3.826), (6.0, 0.0, 3.84), (6.0, 0.0, 3.826), (7.0, -4.0, 2.4), (7.0, -3.0, 2.76), (7.0, -4.0, 2.386), (7.0, -3.0, 2.746), (7.0, -2.0, 3.12), (7.0, -2.0, 3.106), (7.0, -1.0, 3.48), (7.0, -1.0, 3.466), (7.0, 0.0, 3.84), (7.0, 0.0, 3.826)], [], [(0, 1, 2, 3), (7, 6, 5, 4), (0, 4, 5, 1), (3, 2, 6, 7), (0, 3, 7, 4), (1, 5, 6, 2), (1, 8, 9, 2), (6, 11, 10, 5), (1, 5, 10, 8), (2, 9, 11, 6), (8, 10, 11, 9), (8, 12, 13, 9), (11, 15, 14, 10), (8, 10, 14, 12), (9, 13, 15, 11), (12, 14, 15, 13), (12, 16, 17, 13), (15, 19, 18, 14), (12, 14, 18, 16), (13, 17, 19, 15), (16, 18, 19, 17), (3, 2, 20, 21), (23, 22, 6, 7), (21, 20, 22, 23), (3, 21, 23, 7), (2, 6, 22, 20), (2, 9, 24, 20), (22, 25, 11, 6), (20, 24, 25, 22), (9, 11, 25, 24), (9, 13, 26, 24), (25, 27, 15, 11), (24, 26, 27, 25), (13, 15, 27, 26), (13, 17, 28, 26), (27, 29, 19, 15), (26, 28, 29, 27), (17, 19, 29, 28), (21, 20, 30, 31), (33, 32, 22, 23), (31, 30, 32, 33), (21, 31, 33, 23), (20, 22, 32, 30), (20, 24, 34, 30), (32, 35, 25, 22), (30, 34, 35, 32), (24, 25, 35, 34), (24, 26, 36, 34), (35, 37, 27, 25), (34, 36, 37, 35), (26, 27, 37, 36), (26, 28, 38, 36), (37, 39, 29, 27), (36, 38, 39, 37), (28, 29, 39, 38), (31, 30, 40, 41), (43, 42, 32, 33), (41, 40, 42, 43), (31, 41, 43, 33), (30, 32, 42, 40), (30, 34, 44, 40), (42, 45, 35, 32), (40, 44, 45, 42), (34, 35, 45, 44), (34, 36, 46, 44), (45, 47, 37, 35), (44, 46, 47, 45), (36, 37, 47, 46), (36, 38, 48, 46), (47, 49, 39, 37), (46, 48, 49, 47), (38, 39, 49, 48), (16, 50, 51, 17), (19, 53, 52, 18), (16, 18, 52, 50), (17, 51, 53, 19), (50, 52, 53, 51), (50, 54, 55, 51), (53, 57, 56, 52), (50, 52, 56, 54), (51, 55, 57, 53), (54, 56, 57, 55), (54, 58, 59, 55), (57, 61, 60, 56), (54, 56, 60, 58), (55, 59, 61, 57), (58, 60, 61, 59), (58, 62, 63, 59), (61, 65, 64, 60), (58, 60, 64, 62), (59, 63, 65, 61), (62, 64, 65, 63), (62, 66, 67, 63), (65, 69, 68, 64), (62, 64, 68, 66), (63, 67, 69, 65), (66, 68, 69, 67), (66, 70, 71, 67), (69, 73, 72, 68), (66, 68, 72, 70), (67, 71, 73, 69), (70, 72, 73, 71), (70, 74, 75, 71), (73, 77, 76, 72), (70, 72, 76, 74), (71, 75, 77, 73), (74, 76, 77, 75), (74, 78, 79, 75), (77, 81, 80, 76), (74, 76, 80, 78), (75, 79, 81, 77), (78, 80, 81, 79), (17, 51, 82, 28), (29, 83, 53, 19), (28, 82, 83, 29), (51, 53, 83, 82), (51, 55, 84, 82), (83, 85, 57, 53), (82, 84, 85, 83), (55, 57, 85, 84), (55, 59, 86, 84), (85, 87, 61, 57), (84, 86, 87, 85), (59, 61, 87, 86), (59, 63, 88, 86), (87, 89, 65, 61), (86, 88, 89, 87), (63, 65, 89, 88), (63, 67, 90, 88), (89, 91, 69, 65), (88, 90, 91, 89), (67, 69, 91, 90), (67, 71, 92, 90), (91, 93, 73, 69), (90, 92, 93, 91), (71, 73, 93, 92), (71, 75, 94, 92), (93, 95, 77, 73), (92, 94, 95, 93), (75, 77, 95, 94), (75, 79, 96, 94), (95, 97, 81, 77), (94, 96, 97, 95), (79, 81, 97, 96), (28, 82, 98, 38), (39, 99, 83, 29), (38, 98, 99, 39), (82, 83, 99, 98), (82, 84, 100, 98), (99, 101, 85, 83), (98, 100, 101, 99), (84, 85, 101, 100), (84, 86, 102, 100), (101, 103, 87, 85), (100, 102, 103, 101), (86, 87, 103, 102), (86, 88, 104, 102), (103, 105, 89, 87), (102, 104, 105, 103), (88, 89, 105, 104), (88, 90, 106, 104), (105, 107, 91, 89), (104, 106, 107, 105), (90, 91, 107, 106), (90, 92, 108, 106), (107, 109, 93, 91), (106, 108, 109, 107), (92, 93, 109, 108), (92, 94, 110, 108), (109, 111, 95, 93), (108, 110, 111, 109), (94, 95, 111, 110), (94, 96, 112, 110), (111, 113, 97, 95), (110, 112, 113, 111), (96, 97, 113, 112), (38, 98, 114, 48), (49, 115, 99, 39), (48, 114, 115, 49), (98, 99, 115, 114), (98, 100, 116, 114), (115, 117, 101, 99), (114, 116, 117, 115), (100, 101, 117, 116), (100, 102, 118, 116), (117, 119, 103, 101), (116, 118, 119, 117), (102, 103, 119, 118), (102, 104, 120, 118), (119, 121, 105, 103), (118, 120, 121, 119), (104, 105, 121, 120), (104, 106, 122, 120), (121, 123, 107, 105), (120, 122, 123, 121), (106, 107, 123, 122), (106, 108, 124, 122), (123, 125, 109, 107), (122, 124, 125, 123), (108, 109, 125, 124), (108, 110, 126, 124), (125, 127, 111, 109), (124, 126, 127, 125), (110, 111, 127, 126), (110, 112, 128, 126), (127, 129, 113, 111), (126, 128, 129, 127), (112, 113, 129, 128), (78, 130, 131, 79), (81, 133, 132, 80), (78, 80, 132, 130), (79, 131, 133, 81), (130, 132, 133, 131), (79, 131, 134, 96), (97, 135, 133, 81), (96, 134, 135, 97), (131, 133, 135, 134), (96, 134, 136, 112), (113, 137, 135, 97), (112, 136, 137, 113), (134, 135, 137, 136), (112, 136, 138, 128), (129, 139, 137, 113), (128, 138, 139, 129), (136, 137, 139, 138)])
me_telhado_vertente_sul.materials.append(mat_mat_telhado)
me_telhado_vertente_sul.update()
me_telhado_cumeeira = bpy.data.meshes.new('Telhado_Cumeeira')
me_telhado_cumeeira.from_pydata([(-6.0, 0.0, 3.84), (-5.0, 0.0, 3.84), (-5.0, 0.5, 4.2), (-6.0, 0.5, 4.2), (-5.0, 1.0, 3.84), (-6.0, 1.0, 3.84), (-6.0, 0.0, 3.826), (-5.0, 0.0, 3.826), (-5.0, 0.5, 4.186), (-6.0, 0.5, 4.186), (-5.0, 1.0, 3.826), (-6.0, 1.0, 3.826), (-4.0, 0.0, 3.84), (-4.0, 0.5, 4.2), (-4.0, 1.0, 3.84), (-4.0, 0.0, 3.826), (-4.0, 0.5, 4.186), (-4.0, 1.0, 3.826), (-3.0, 0.0, 3.84), (-3.0, 0.5, 4.2), (-3.0, 1.0, 3.84), (-3.0, 0.0, 3.826), (-3.0, 0.5, 4.186), (-3.0, 1.0, 3.826), (-2.0, 0.0, 3.84), (-2.0, 0.5, 4.2), (-2.0, 1.0, 3.84), (-2.0, 0.0, 3.826), (-2.0, 0.5, 4.186), (-2.0, 1.0, 3.826), (-1.0, 0.0, 3.84), (-1.0, 0.5, 4.2), (-1.0, 1.0, 3.84), (-1.0, 0.0, 3.826), (-1.0, 0.5, 4.186), (-1.0, 1.0, 3.826), (0.0, 0.0, 3.84), (0.0, 0.5, 4.2), (0.0, 1.0, 3.84), (0.0, 0.0, 3.826), (0.0, 0.5, 4.186), (0.0, 1.0, 3.826), (1.0, 0.0, 3.84), (1.0, 0.5, 4.2), (1.0, 1.0, 3.84), (1.0, 0.0, 3.826), (1.0, 0.5, 4.186), (1.0, 1.0, 3.826), (2.0, 0.0, 3.84), (2.0, 0.5, 4.2), (2.0, 1.0, 3.84), (2.0, 0.0, 3.826), (2.0, 0.5, 4.186), (2.0, 1.0, 3.826), (3.0, 0.0, 3.84), (3.0, 0.5, 4.2), (3.0, 1.0, 3.84), (3.0, 0.0, 3.826), (3.0, 0.5, 4.186), (3.0, 1.0, 3.826), (4.0, 0.0, 3.84), (4.0, 0.5, 4.2), (4.0, 1.0, 3.84), (4.0, 0.0, 3.826), (4.0, 0.5, 4.186), (4.0, 1.0, 3.826), (5.0, 0.0, 3.84), (5.0, 0.5, 4.2), (5.0, 1.0, 3.84), (5.0, 0.0, 3.826), (5.0, 0.5, 4.186), (5.0, 1.0, 3.826), (6.0, 0.0, 3.84), (6.0, 0.5, 4.2), (6.0, 1.0, 3.84), (6.0, 0.0, 3.826), (6.0, 0.5, 4.186), (6.0, 1.0, 3.826), (7.0, 0.0, 3.84), (7.0, 0.5, 4.2), (7.0, 1.0, 3.84), (7.0, 0.0, 3.826), (7.0, 0.5, 4.186), (7.0, 1.0, 3.826)], [], [(0, 1, 2, 3), (3, 2, 4, 5), (9, 8, 7, 6), (11, 10, 8, 9), (0, 6, 7, 1), (4, 10, 11, 5), (1, 12, 13, 2), (2, 13, 14, 4), (8, 16, 15, 7), (10, 17, 16, 8), (1, 7, 15, 12), (14, 17, 10, 4), (12, 18, 19, 13), (13, 19, 20, 14), (16, 22, 21, 15), (17, 23, 22, 16), (12, 15, 21, 18), (20, 23, 17, 14), (18, 24, 25, 19), (19, 25, 26, 20), (22, 28, 27, 21), (23, 29, 28, 22), (18, 21, 27, 24), (26, 29, 23, 20), (24, 30, 31, 25), (25, 31, 32, 26), (28, 34, 33, 27), (29, 35, 34, 28), (24, 27, 33, 30), (32, 35, 29, 26), (30, 36, 37, 31), (31, 37, 38, 32), (34, 40, 39, 33), (35, 41, 40, 34), (30, 33, 39, 36), (38, 41, 35, 32), (36, 42, 43, 37), (37, 43, 44, 38), (40, 46, 45, 39), (41, 47, 46, 40), (36, 39, 45, 42), (44, 47, 41, 38), (42, 48, 49, 43), (43, 49, 50, 44), (46, 52, 51, 45), (47, 53, 52, 46), (42, 45, 51, 48), (50, 53, 47, 44), (48, 54, 55, 49), (49, 55, 56, 50), (52, 58, 57, 51), (53, 59, 58, 52), (48, 51, 57, 54), (56, 59, 53, 50), (54, 60, 61, 55), (55, 61, 62, 56), (58, 64, 63, 57), (59, 65, 64, 58), (54, 57, 63, 60), (62, 65, 59, 56), (60, 66, 67, 61), (61, 67, 68, 62), (64, 70, 69, 63), (65, 71, 70, 64), (60, 63, 69, 66), (68, 71, 65, 62), (66, 72, 73, 67), (67, 73, 74, 68), (70, 76, 75, 69), (71, 77, 76, 70), (66, 69, 75, 72), (74, 77, 71, 68), (72, 78, 79, 73), (73, 79, 80, 74), (76, 82, 81, 75), (77, 83, 82, 76), (72, 75, 81, 78), (80, 83, 77, 74)])
me_telhado_cumeeira.materials.append(mat_mat_telhado)
me_telhado_cumeeira.update()

# ---- objects
ob_parede_externa_norte = bpy.data.objects.new('Parede_Externa_Norte', me_parede_externa_norte)
ob_parede_externa_sul = bpy.data.objects.new('Parede_Externa_Sul', me_parede_externa_sul)
ob_parede_externa_leste = bpy.data.objects.new('Parede_Externa_Leste', me_parede_externa_leste)
ob_parede_externa_oeste = bpy.data.objects.new('Parede_Externa_Oeste', me_parede_externa_oeste)
ob_paredes_internas_divisorias = bpy.data.objects.new('Paredes_Internas_Divisorias', me_paredes_internas_divisorias)
ob_pisos_lajes = bpy.data.objects.new('Pisos_Lajes', me_pisos_lajes)
ob_telhado_vertente_norte = bpy.data.objects.new('Telhado_Vertente_Norte', me_telhado_vertente_norte)
ob_telhado_vertente_sul = bpy.data.objects.new('Telhado_Vertente_Sul', me_telhado_vertente_sul)
ob_telhado_cumeeira = bpy.data.objects.new('Telhado_Cumeeira', me_telhado_cumeeira)

# ---- transforms, parenting, visibility, modifiers, constraints
ob_parede_externa_norte.location = (0.0, 0.0, 0.0)
ob_parede_externa_sul.location = (0.0, 0.0, 0.0)
ob_parede_externa_leste.location = (0.0, 0.0, 0.0)
ob_parede_externa_oeste.location = (0.0, 0.0, 0.0)
ob_paredes_internas_divisorias.location = (0.0, 0.0, 0.0)
ob_pisos_lajes.location = (0.0, 0.0, 0.0)
ob_telhado_vertente_norte.location = (0.0, 0.0, 0.0)
ob_telhado_vertente_sul.location = (0.0, 0.0, 0.0)
ob_telhado_cumeeira.location = (0.0, 0.0, 0.0)

# ---- collection membership
col_01_paredes_externas.objects.link(ob_parede_externa_norte)
col_01_paredes_externas.objects.link(ob_parede_externa_sul)
col_01_paredes_externas.objects.link(ob_parede_externa_leste)
col_01_paredes_externas.objects.link(ob_parede_externa_oeste)
col_02_paredes_internas.objects.link(ob_paredes_internas_divisorias)
col_03_pisos_escadas.objects.link(ob_pisos_lajes)
col_05_telhado.objects.link(ob_telhado_vertente_norte)
col_05_telhado.objects.link(ob_telhado_vertente_sul)
col_05_telhado.objects.link(ob_telhado_cumeeira)

# ---- scene / render settings (as saved in the file)
scene.frame_start = 1; scene.frame_end = 250; scene.frame_set(1)
scene.render.engine = 'BLENDER_EEVEE_NEXT'
scene.render.bake_bias = 0.0
scene.render.bake_samples = 0
scene.cycles.sampling_pattern = 'TABULATED_SOBOL'
scene.eevee.use_volume_custom_range = False
bpy.context.view_layer.update()

# ---- added for rendering (the .blend has no active camera and no usable light): camera, sun + grey world if the file has none
cam_auto = bpy.data.cameras.new('AutoCamera')
cam_auto.lens = 50.0
cam_auto.sensor_width = 36.0
cam_auto.clip_end = 1000.0
ob_auto_camera = bpy.data.objects.new('AutoCamera', cam_auto)
scene.collection.objects.link(ob_auto_camera)
ob_auto_camera.location = (16.4078, -19.6894, 15.1762)
ob_auto_camera.rotation_euler = (1.09748, -7.21219e-08, 0.694738)
scene.camera = ob_auto_camera
light_auto_sun = bpy.data.lights.new('AutoSun', 'SUN')
light_auto_sun.energy = 3.0
light_auto_sun.angle = 0.0523599
ob_auto_sun = bpy.data.objects.new('AutoSun', light_auto_sun)
scene.collection.objects.link(ob_auto_sun)
ob_auto_sun.rotation_euler = (0.872665, 0.174533, 0.523599)
if scene.world is None:
    world_auto = bpy.data.worlds.new('AutoWorld')
    world_auto.color = (0.3, 0.3, 0.3)
    scene.world = world_auto
bpy.context.view_layer.update()
